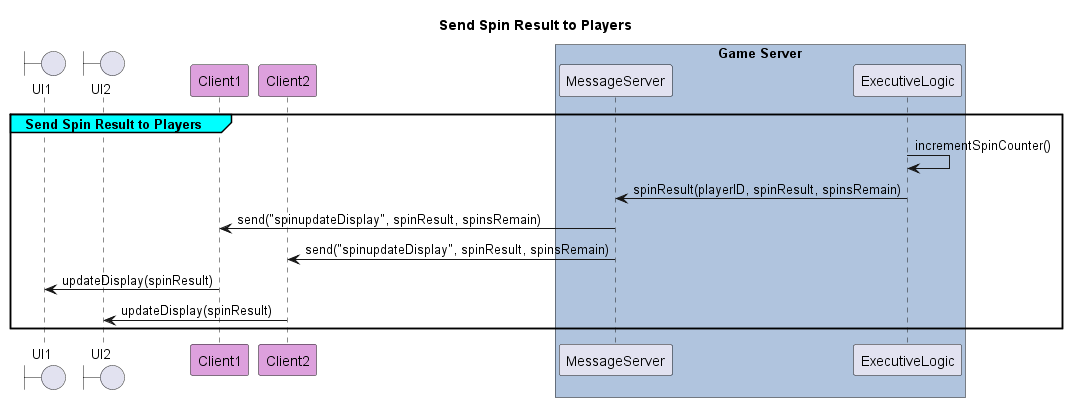

The diagram above was rendered by PlantUML. Its source (embedded in the PNG):
@startuml Send Spin Result to Players
title Send Spin Result to Players

boundary    UI1
boundary    UI2  

participant Client1 #Plum
participant Client2 #Plum

box "Game Server" #LightSteelBlue
participant MessageServer as Server
participant ExecutiveLogic
end box

    group#Cyan Send Spin Result to Players
        ExecutiveLogic -> ExecutiveLogic : incrementSpinCounter()

        Server <- ExecutiveLogic: spinResult(playerID, spinResult, spinsRemain)
        Client1 <- Server: send("spinupdateDisplay", spinResult, spinsRemain)
        Client2 <- Server: send("spinupdateDisplay", spinResult, spinsRemain)
    
        UI1 <- Client1: updateDisplay(spinResult)
        UI2 <- Client2: updateDisplay(spinResult)

    end

@enduml